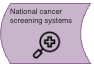

The diagram above was exported from draw.io. Its source (the exported page's mxGraphModel, read from the mxfile embedded in the PNG):
<mxGraphModel dx="1132" dy="244" grid="1" gridSize="10" guides="1" tooltips="1" connect="1" arrows="1" fold="1" page="0" pageScale="1" pageWidth="827" pageHeight="1169" math="0" shadow="0">
  <root>
    <mxCell id="0" />
    <mxCell id="1" parent="0" />
    <mxCell id="HLEDMCUlnUwKd9IxcBLB-1" value="" style="group" parent="1" vertex="1" connectable="0">
      <mxGeometry x="-500" y="290" width="93" height="62" as="geometry" />
    </mxCell>
    <mxCell id="j9QKLsLDFnhc7_Ao38i7-8" value="" style="group;fillColor=default;container=0;" parent="HLEDMCUlnUwKd9IxcBLB-1" vertex="1" connectable="0">
      <mxGeometry width="93" height="62" as="geometry" />
    </mxCell>
    <UserObject label="" tooltip="Test tooltip" id="j9QKLsLDFnhc7_Ao38i7-7">
      <mxCell style="shape=dataStorage;whiteSpace=wrap;html=1;fixedSize=1;size=10;fillColor=#C8B4CB;strokeColor=#916996;fontSize=8;container=0;fontColor=#333333;" parent="HLEDMCUlnUwKd9IxcBLB-1" vertex="1">
        <mxGeometry y="2" width="90" height="60" as="geometry" />
      </mxCell>
    </UserObject>
    <mxCell id="j9QKLsLDFnhc7_Ao38i7-3" value="&lt;p style=&quot;line-height: 116%; font-size: 7.5px;&quot;&gt;&lt;font color=&quot;#333333&quot;&gt;National cancer screening systems&lt;/font&gt;&lt;/p&gt;" style="text;html=1;align=left;verticalAlign=middle;whiteSpace=wrap;rounded=0;fontSize=14;spacing=0;" parent="HLEDMCUlnUwKd9IxcBLB-1" vertex="1">
      <mxGeometry x="10" width="70" height="30" as="geometry" />
    </mxCell>
    <mxCell id="PE89dY4c2dHZe5dO-a9o-8" value="" style="shape=image;verticalLabelPosition=bottom;labelBackgroundColor=default;verticalAlign=top;aspect=fixed;imageAspect=0;image=data:image/png,(base64 omitted: 4780 chars);" parent="HLEDMCUlnUwKd9IxcBLB-1" vertex="1">
      <mxGeometry x="31.5" y="29" width="30" height="30" as="geometry" />
    </mxCell>
  </root>
</mxGraphModel>